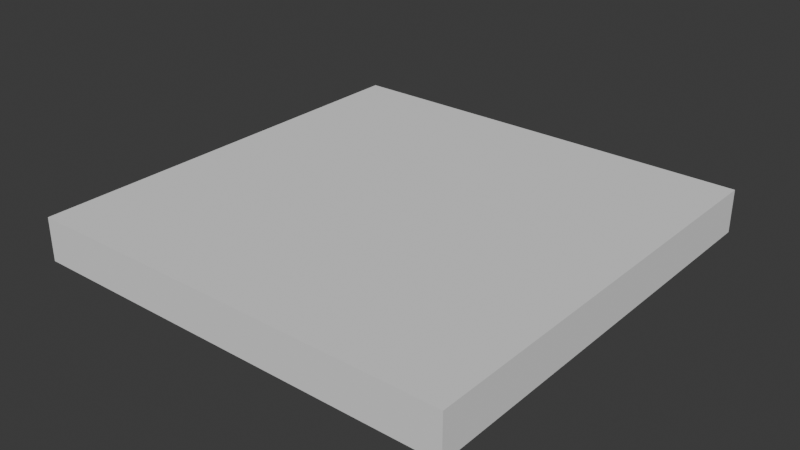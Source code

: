 # Source: FST_RepublicInteriorWalkway_RoofPanel_5x0_5x5m.blend  (saved by Blender 5.1.30; exported with 4.5.12 LTS)
import bpy
from mathutils import Matrix  # noqa: F401  (used for matrix-valued properties, if any)

bpy.ops.wm.read_factory_settings(use_empty=True)
scene = bpy.context.scene
scene.name = 'Scene'

# ---- collections
col_collection = bpy.data.collections.new('Collection'); scene.collection.children.link(col_collection)

# ---- world
world_world = bpy.data.worlds.new('World'); scene.world = world_world
world_world.use_nodes = True; world_world.node_tree.nodes.clear()
_N = world_world.node_tree.nodes; _L = world_world.node_tree.links
n0 = _N.new('ShaderNodeOutputWorld'); n0.name = 'World Output'; n0.location = (200, 100)
n1 = _N.new('ShaderNodeBackground'); n1.name = 'Background'; n1.location = (-200, 100)
n1.inputs[0].default_value = (0.05088, 0.05088, 0.05088, 1.0)
_L.new(n1.outputs[0], n0.inputs[0])
n0.is_active_output = True
world_world.color = (0.05088, 0.05088, 0.05088)
world_world.sun_shadow_jitter_overblur = 0.0

# ---- meshes
me_cube = bpy.data.meshes.new('Cube')
me_cube.from_pydata([(-2.5, -2.5, -0.25), (-2.5, -2.5, 0.25), (-2.5, 2.5, -0.25), (-2.5, 2.5, 0.25), (2.5, -2.5, -0.25), (2.5, -2.5, 0.25), (2.5, 2.5, -0.25), (2.5, 2.5, 0.25), (-1.5, 2.5, -0.25), (1.5, 2.5, -0.25), (1.5, -2.5, -0.25), (-1.5, -2.5, -0.25), (-2.5, -1.038, -0.25), (-2.5, 1.038, -0.25), (2.5, 1.038, -0.25), (2.5, -1.038, -0.25), (1.486, -1.024, -0.252), (1.486, 1.024, -0.252), (-1.486, 1.024, -0.252), (-1.486, -1.024, -0.252), (-1.5, 1.038, -0.25), (-1.5, -1.038, -0.25), (1.5, -1.038, -0.25), (1.5, 1.038, -0.25), (-1.5, 1.038, -0.2414), (-1.5, -1.038, -0.2414), (1.5, -1.038, -0.2414), (1.5, 1.038, -0.2414), (-1.486, 1.024, -0.2414), (-1.486, -1.024, -0.2414), (1.486, -1.024, -0.2414), (1.486, 1.024, -0.2414)], [], [(15, 14, 6, 7, 5, 4), (13, 12, 0, 1, 3, 2), (1, 5, 7, 3), (21, 12, 13, 20), (15, 22, 23, 14), (16, 19, 18, 17), (9, 8, 2, 3, 7, 6), (2, 8, 20, 13), (12, 21, 11, 0), (22, 15, 4, 10), (9, 6, 14, 23), (11, 10, 4, 5, 1, 0), (9, 23, 20, 8), (22, 10, 11, 21), (18, 19, 29, 28), (19, 16, 30, 29), (23, 22, 26, 27), (22, 21, 25, 26), (28, 29, 25, 24), (30, 31, 27, 26), (29, 30, 26, 25), (31, 28, 24, 27), (21, 20, 24, 25), (20, 23, 27, 24), (17, 18, 28, 31), (16, 17, 31, 30)])
_uv = me_cube.uv_layers.new(name='UVMap')
_uv.uv.foreach_set('vector', [0.9879, 0.2554, 0.9879, 0.6145, 0.9879, 0.8675, 0.9014, 0.8675, 0.9014, 0.002443, 0.9879, 0.002443, 0.9879, 0.2554, 0.9879, 0.6145, 0.9879, 0.8675, 0.9014, 0.8675, 0.9014, 0.002443, 0.9879, 0.002443, 0.4578, 0.4578, 0.002445, 0.4578, 0.002445, 0.002445, 0.4578, 0.002445, 0.4363, 0.4644, 0.4363, 0.6735, 0.002439, 0.6735, 0.002439, 0.4644, 0.4363, 0.4644, 0.4363, 0.6735, 0.002439, 0.6735, 0.002439, 0.4644, 0.8936, 0.005328, 0.8936, 0.6267, 0.4656, 0.6267, 0.4656, 0.005328, 0.9879, 0.1755, 0.9879, 0.6945, 0.9879, 0.8675, 0.9014, 0.8675, 0.9014, 0.002443, 0.9879, 0.002443, 0.8435, 0.9561, 0.6344, 0.9561, 0.6344, 0.6504, 0.8435, 0.6504, 0.8435, 0.9561, 0.6344, 0.9561, 0.6344, 0.6504, 0.8435, 0.6504, 0.8435, 0.9561, 0.6344, 0.9561, 0.6344, 0.6504, 0.8435, 0.6504, 0.8435, 0.9561, 0.6344, 0.9561, 0.6344, 0.6504, 0.8435, 0.6504, 0.9879, 0.1755, 0.9879, 0.6945, 0.9879, 0.8675, 0.9014, 0.8675, 0.9014, 0.002443, 0.9879, 0.002443, 0.6296, 0.6784, 0.6296, 0.9841, 0.002442, 0.9841, 0.002442, 0.6784, 0.6296, 0.6784, 0.6296, 0.9841, 0.002442, 0.9841, 0.002442, 0.6784, 0.8693, 0.6367, 0.4412, 0.6367, 0.4412, 0.6344, 0.8693, 0.6344, 0.9928, 0.6238, 0.9928, 0.002441, 0.995, 0.002441, 0.995, 0.6238, 0.875, 0.6442, 0.4412, 0.6442, 0.4412, 0.6424, 0.875, 0.6424, 0.6296, 0.9922, 0.002443, 0.9922, 0.002443, 0.9904, 0.6296, 0.9904, 0.4656, 0.6267, 0.8936, 0.6267, 0.8965, 0.6296, 0.4627, 0.6296, 0.8936, 0.005328, 0.4656, 0.005328, 0.4627, 0.002437, 0.8965, 0.002437, 0.8936, 0.6267, 0.8936, 0.005328, 0.8965, 0.002437, 0.8965, 0.6296, 0.4656, 0.005328, 0.4656, 0.6267, 0.4627, 0.6296, 0.4627, 0.002437, 0.875, 0.6442, 0.4412, 0.6442, 0.4412, 0.6424, 0.875, 0.6424, 0.6296, 0.9922, 0.002443, 0.9922, 0.002443, 0.9904, 0.6296, 0.9904, 0.9928, 0.6238, 0.9928, 0.002441, 0.995, 0.002441, 0.995, 0.6238, 0.8693, 0.6367, 0.4412, 0.6367, 0.4412, 0.6344, 0.8693, 0.6344])
me_cube.update()

# ---- objects
ob_cube = bpy.data.objects.new('Cube', me_cube)

# ---- transforms, parenting, visibility, modifiers, constraints
ob_cube.location = (-8.515e-09, -8.089e-08, 0.2464)

# ---- collection membership
col_collection.objects.link(ob_cube)

# ---- scene / render settings (as saved in the file)
scene.frame_start = 1; scene.frame_end = 250; scene.frame_set(1)
scene.render.engine = 'BLENDER_EEVEE_NEXT'
scene.render.bake_bias = 0.0
scene.render.bake_samples = 0
bpy.context.view_layer.update()

# ---- added for rendering (the .blend has no active camera and no usable light): camera, sun
cam_auto = bpy.data.cameras.new('AutoCamera')
cam_auto.lens = 50.0
cam_auto.sensor_width = 36.0
cam_auto.clip_end = 1000.0
ob_auto_camera = bpy.data.objects.new('AutoCamera', cam_auto)
scene.collection.objects.link(ob_auto_camera)
ob_auto_camera.location = (6.55879, -7.87055, 5.49246)
ob_auto_camera.rotation_euler = (1.09748, -7.21219e-08, 0.694738)
scene.camera = ob_auto_camera
light_auto_sun = bpy.data.lights.new('AutoSun', 'SUN')
light_auto_sun.energy = 3.0
light_auto_sun.angle = 0.0523599
ob_auto_sun = bpy.data.objects.new('AutoSun', light_auto_sun)
scene.collection.objects.link(ob_auto_sun)
ob_auto_sun.rotation_euler = (0.872665, 0.174533, 0.523599)
bpy.context.view_layer.update()
